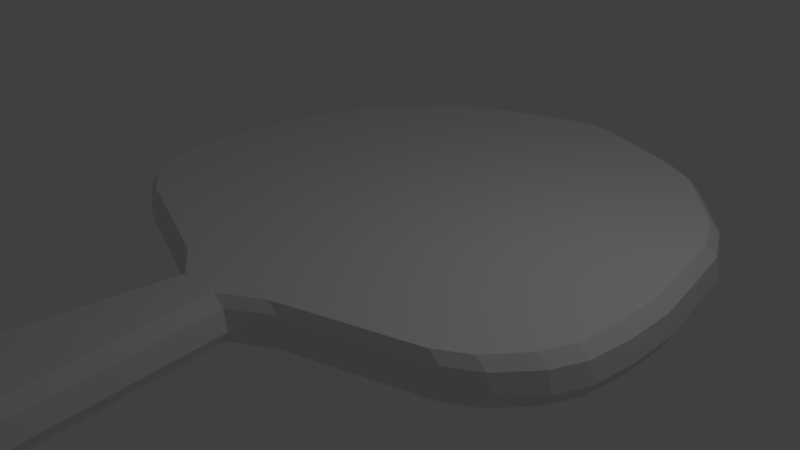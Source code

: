 # Source: racket.blend  (saved by Blender 2.78.0; exported with 4.5.12 LTS)
import bpy
from mathutils import Matrix  # noqa: F401  (used for matrix-valued properties, if any)

bpy.ops.wm.read_factory_settings(use_empty=True)
scene = bpy.context.scene
scene.name = 'Scene'

# ---- collections
col_collection_1 = bpy.data.collections.new('Collection 1'); scene.collection.children.link(col_collection_1)

# ---- world
world_world = bpy.data.worlds.new('World'); scene.world = world_world
world_world.color = (0.05088, 0.05088, 0.05088)
world_world.use_sun_shadow = False
world_world.sun_shadow_jitter_overblur = 0.0
world_world.cycles.sampling_method = 'MANUAL'

# ---- cameras
cam_camera = bpy.data.cameras.new('Camera')
cam_camera.clip_end = 100.0
cam_camera.lens = 35.0
cam_camera.sensor_width = 32.0
cam_camera.sensor_height = 18.0
cam_camera.ortho_scale = 7.314
cam_camera.dof.focus_distance = 0.0
cam_camera.dof.aperture_fstop = 128.0

# ---- lights
light_lamp = bpy.data.lights.new('Lamp', 'POINT')
light_lamp.transmission_factor = 0.0
light_lamp.cutoff_distance = 30.0
light_lamp.energy = 100.0
light_lamp.shadow_buffer_clip_start = 1.001
light_lamp.shadow_soft_size = 0.1
light_lamp.shadow_maximum_resolution = 0.006
light_lamp.use_absolute_resolution = True

# ---- meshes
me_plane = bpy.data.meshes.new('Plane')
me_plane.from_pydata([(0.0, -0.3711, 0.5615), (1.0, -1.0, 0.0), (1.0, -1.0, 0.0), (0.8272, -0.3711, 0.5492), (0.0, -1.0, 0.0), (0.9842, -0.3711, 0.4211), (1.052, -0.3711, 0.1617), (1.076, -1.0, 0.1617), (0.0, -0.3711, 0.0), (1.008, -1.0, 0.4211), (0.9766, -0.3711, 0.0), (0.8506, -1.0, 0.5492), (0.9766, -0.3711, 0.0), (0.0, -1.0, 0.5615), (1.0, -0.6168, 0.0), (1.0, -0.6168, 0.0), (0.0, -0.6168, 0.0), (1.076, -0.6168, 0.1617), (1.008, -0.6168, 0.4211), (0.8506, -0.6168, 0.5492), (0.0, -0.6168, 0.5615), (0.0, -0.3711, 0.5615), (0.8272, -0.3711, 0.5492), (0.9842, -0.3711, 0.4211), (1.052, -0.3711, 0.1617), (0.0, -0.3711, 0.0), (0.9766, -0.3711, 0.0), (0.9766, -0.3711, 0.0), (0.0, -0.3711, 0.5615), (0.8272, -0.3711, 0.5492), (0.9842, -0.3711, 0.4211), (1.052, -0.3711, 0.1617), (0.0, -0.3711, 0.0), (0.9766, -0.3711, 0.0), (0.9766, -0.3711, 0.0), (0.0, 0.6876, 0.5615), (0.6235, 0.6876, 0.5492), (0.7805, 0.6876, 0.4211), (0.8486, 0.6876, 0.1617), (0.0, 0.6876, 5.96e-08), (0.7729, 0.6876, 5.96e-08), (0.7729, 0.6876, 5.96e-08), (0.0, 3.828, 0.5615), (0.2841, 3.828, 0.5492), (0.4411, 3.828, 0.4211), (0.5093, 3.828, 0.1617), (0.0, 3.828, 5.96e-08), (0.4336, 3.828, 5.96e-08), (0.4336, 3.828, 5.96e-08), (0.0, 4.16, 0.5615), (0.7958, 4.16, 0.5492), (0.9528, 4.16, 0.4211), (1.021, 4.16, 0.1617), (0.0, 4.16, 7.451e-08), (0.9453, 4.16, 7.451e-08), (0.9453, 4.16, 7.451e-08), (0.7958, 4.16, 0.5492), (0.9528, 4.16, 0.4211), (1.021, 4.16, 0.1617), (0.9453, 4.16, 7.451e-08), (1.021, 4.16, 0.1617), (0.9453, 4.16, 7.451e-08), (0.9453, 4.16, 7.451e-08), (0.7958, 4.16, 0.5492), (0.9528, 4.16, 0.4211), (1.021, 4.16, 0.1617), (0.9453, 4.16, 7.451e-08), (1.021, 4.16, 0.1617), (0.9453, 4.16, 7.451e-08), (0.9453, 4.16, 7.451e-08), (0.7958, 4.16, 0.5492), (0.9528, 4.16, 0.4211), (1.021, 4.16, 0.1617), (0.9453, 4.16, 7.451e-08), (2.804, 4.754, 0.1617), (2.728, 4.754, 1.341e-07), (2.728, 4.754, 1.341e-07), (2.579, 4.754, 0.5492), (2.736, 4.754, 0.4211), (2.804, 4.754, 0.1617), (2.728, 4.754, 1.341e-07), (3.191, 5.002, 0.1617), (3.115, 5.002, 1.192e-07), (3.115, 5.002, 1.192e-07), (2.965, 5.002, 0.5492), (3.122, 5.002, 0.4211), (3.191, 5.002, 0.1617), (3.115, 5.002, 1.192e-07), (3.56, 5.458, 0.1617), (3.484, 5.458, 1.192e-07), (3.484, 5.458, 1.192e-07), (3.335, 5.458, 0.5492), (3.492, 5.458, 0.4211), (3.56, 5.458, 0.1617), (3.484, 5.458, 1.192e-07), (3.74, 5.872, 0.1617), (3.664, 5.872, 1.267e-07), (3.664, 5.872, 1.267e-07), (3.514, 5.872, 0.5492), (3.671, 5.872, 0.4211), (3.74, 5.872, 0.1617), (3.664, 5.872, 1.267e-07), (3.804, 6.465, 0.1617), (3.729, 6.465, 1.267e-07), (3.729, 6.465, 1.267e-07), (3.579, 6.465, 0.5492), (3.736, 6.465, 0.4211), (3.804, 6.465, 0.1617), (3.729, 6.465, 1.267e-07), (3.802, 7.158, 0.1617), (3.726, 7.158, 1.304e-07), (3.726, 7.158, 1.304e-07), (3.577, 7.158, 0.5492), (3.734, 7.158, 0.4211), (3.802, 7.158, 0.1617), (3.726, 7.158, 1.304e-07), (3.667, 7.955, 0.1617), (3.591, 7.955, 1.341e-07), (3.591, 7.955, 1.341e-07), (3.441, 7.955, 0.5492), (3.598, 7.955, 0.4211), (3.667, 7.955, 0.1617), (3.591, 7.955, 1.341e-07), (3.53, 8.674, 0.1617), (3.454, 8.674, 1.267e-07), (3.454, 8.674, 1.267e-07), (3.305, 8.674, 0.5492), (3.462, 8.674, 0.4211), (3.53, 8.674, 0.1617), (3.454, 8.674, 1.267e-07), (3.237, 9.278, 0.1617), (3.161, 9.278, 1.118e-07), (3.161, 9.278, 1.118e-07), (3.012, 9.278, 0.5492), (3.169, 9.278, 0.4211), (3.237, 9.278, 0.1617), (3.161, 9.278, 1.118e-07), (2.733, 9.863, 0.1617), (2.658, 9.863, 1.118e-07), (2.658, 9.863, 1.118e-07), (2.508, 9.863, 0.5492), (2.665, 9.863, 0.4211), (2.733, 9.863, 0.1617), (2.658, 9.863, 1.118e-07), (2.405, 10.23, 0.1617), (2.329, 10.23, 1.118e-07), (2.329, 10.23, 1.118e-07), (2.18, 10.23, 0.5492), (2.337, 10.23, 0.4211), (2.405, 10.23, 0.1617), (2.329, 10.23, 1.118e-07), (1.875, 10.54, 0.1617), (1.8, 10.54, 1.118e-07), (1.8, 10.54, 1.118e-07), (1.65, 10.54, 0.5492), (1.807, 10.54, 0.4211), (1.875, 10.54, 0.1617), (1.8, 10.54, 1.118e-07), (1.21, 10.79, 0.1617), (1.134, 10.79, 8.196e-08), (1.134, 10.79, 8.196e-08), (0.9845, 10.79, 0.5492), (1.142, 10.79, 0.4211), (1.21, 10.79, 0.1617), (1.134, 10.79, 8.196e-08), (0.4974, 11.05, 0.1617), (0.4217, 11.05, 8.196e-08), (0.4217, 11.05, 8.196e-08), (0.2722, 11.05, 0.5492), (0.4292, 11.05, 0.4211), (0.4974, 11.05, 0.1617), (0.4217, 11.05, 8.196e-08), (0.0, 11.08, 0.1617), (0.0, 11.08, 8.196e-08), (0.0, 11.08, 8.196e-08), (0.0, 11.08, 0.5492), (0.0, 11.08, 0.4211), (0.0, 11.08, 0.1617), (0.0, 11.08, 8.196e-08)], [], [(19, 20, 0, 3), (14, 1, 2, 15), (15, 2, 7, 17), (17, 7, 9, 18), (18, 9, 11, 19), (19, 11, 13, 20), (17, 18, 5, 6), (14, 15, 10, 12), (18, 19, 3, 5), (15, 17, 6, 10), (16, 14, 12, 8), (4, 1, 14, 16), (10, 6, 24, 26), (3, 0, 21, 22), (5, 3, 22, 23), (12, 10, 26, 27), (8, 12, 27, 25), (6, 5, 23, 24), (24, 23, 30, 31), (27, 26, 33, 34), (23, 22, 29, 30), (26, 24, 31, 33), (25, 27, 34, 32), (22, 21, 28, 29), (34, 33, 40, 41), (30, 29, 36, 37), (33, 31, 38, 40), (32, 34, 41, 39), (29, 28, 35, 36), (31, 30, 37, 38), (37, 36, 43, 44), (40, 38, 45, 47), (39, 41, 48, 46), (36, 35, 42, 43), (38, 37, 44, 45), (41, 40, 47, 48), (4, 13, 11, 9, 7, 2, 1), (44, 43, 50, 51), (47, 45, 52, 54), (46, 48, 55, 53), (43, 42, 49, 50), (45, 44, 51, 52), (48, 47, 54, 55), (51, 50, 56, 57), (52, 51, 57, 58), (57, 56, 63, 64), (55, 54, 61, 62), (52, 58, 65, 60), (54, 52, 60, 61), (58, 57, 64, 65), (55, 59, 66, 62), (60, 65, 72, 67), (65, 64, 71, 72), (62, 61, 68, 69), (62, 66, 73, 69), (64, 63, 70, 71), (61, 60, 67, 68), (67, 72, 79, 74), (72, 71, 78, 79), (69, 68, 75, 76), (69, 73, 80, 76), (71, 70, 77, 78), (68, 67, 74, 75), (74, 79, 86, 81), (79, 78, 85, 86), (76, 75, 82, 83), (76, 80, 87, 83), (78, 77, 84, 85), (75, 74, 81, 82), (86, 85, 92, 93), (83, 82, 89, 90), (83, 87, 94, 90), (85, 84, 91, 92), (82, 81, 88, 89), (81, 86, 93, 88), (90, 89, 96, 97), (90, 94, 101, 97), (92, 91, 98, 99), (89, 88, 95, 96), (88, 93, 100, 95), (93, 92, 99, 100), (97, 96, 103, 104), (97, 101, 108, 104), (99, 98, 105, 106), (96, 95, 102, 103), (95, 100, 107, 102), (100, 99, 106, 107), (104, 108, 115, 111), (106, 105, 112, 113), (103, 102, 109, 110), (102, 107, 114, 109), (107, 106, 113, 114), (104, 103, 110, 111), (111, 115, 122, 118), (113, 112, 119, 120), (110, 109, 116, 117), (109, 114, 121, 116), (114, 113, 120, 121), (111, 110, 117, 118), (118, 122, 129, 125), (120, 119, 126, 127), (117, 116, 123, 124), (116, 121, 128, 123), (121, 120, 127, 128), (118, 117, 124, 125), (127, 126, 133, 134), (124, 123, 130, 131), (123, 128, 135, 130), (128, 127, 134, 135), (125, 124, 131, 132), (125, 129, 136, 132), (131, 130, 137, 138), (130, 135, 142, 137), (135, 134, 141, 142), (132, 131, 138, 139), (132, 136, 143, 139), (134, 133, 140, 141), (137, 142, 149, 144), (142, 141, 148, 149), (139, 138, 145, 146), (139, 143, 150, 146), (141, 140, 147, 148), (138, 137, 144, 145), (144, 149, 156, 151), (149, 148, 155, 156), (146, 145, 152, 153), (146, 150, 157, 153), (148, 147, 154, 155), (145, 144, 151, 152), (151, 156, 163, 158), (156, 155, 162, 163), (153, 152, 159, 160), (153, 157, 164, 160), (155, 154, 161, 162), (152, 151, 158, 159), (158, 163, 170, 165), (163, 162, 169, 170), (160, 159, 166, 167), (160, 164, 171, 167), (162, 161, 168, 169), (159, 158, 165, 166), (170, 169, 176, 177), (167, 166, 173, 174), (167, 171, 178, 174), (169, 168, 175, 176), (166, 165, 172, 173), (165, 170, 177, 172), (62, 55, 53, 178, 171, 164, 157, 150, 143, 136, 129, 122, 115, 108, 101, 94, 87, 80, 73, 69), (49, 175, 168, 161, 154, 147, 140, 133, 126, 119, 112, 105, 98, 91, 84, 77, 70, 63, 56, 50)])
me_plane.use_remesh_preserve_volume = False
me_plane.use_remesh_preserve_attributes = False
me_plane.use_mirror_vertex_groups = False
me_plane.update()

# ---- objects
ob_plane = bpy.data.objects.new('Plane', me_plane)
ob_lamp = bpy.data.objects.new('Lamp', light_lamp)
ob_camera = bpy.data.objects.new('Camera', cam_camera)

# ---- transforms, parenting, visibility, modifiers, constraints
ob_plane.location = (0.0, -6.277, 0.0)
ob_plane.lineart.crease_threshold = 0.0
_m = ob_plane.modifiers.new('Mirror', 'MIRROR')
_m.use_clip = True
ob_lamp.location = (4.076, 1.005, 5.904)
ob_lamp.rotation_euler = (0.6503, 0.05522, 1.866)
ob_lamp.lock_rotations_4d = False
ob_lamp.empty_display_type = 'ARROWS'
ob_lamp.color = (0.0, 0.0, 0.0, 0.0)
ob_lamp.lineart.crease_threshold = 0.0
ob_camera.location = (7.481, -6.508, 5.344)
ob_camera.rotation_euler = (1.109, 0.0, 0.8149)
ob_camera.lock_rotations_4d = False
ob_camera.empty_display_type = 'ARROWS'
ob_camera.color = (0.0, 0.0, 0.0, 0.0)
ob_camera.display_type = 'WIRE'
ob_camera.lineart.crease_threshold = 0.0

# ---- collection membership
col_collection_1.objects.link(ob_plane)
col_collection_1.objects.link(ob_lamp)
col_collection_1.objects.link(ob_camera)

# ---- scene / render settings (as saved in the file)
scene.camera = ob_camera
scene.frame_start = 1; scene.frame_end = 250; scene.frame_set(1)
scene.render.engine = 'BLENDER_EEVEE_NEXT'
scene.render.resolution_percentage = 50
scene.render.dither_intensity = 0.0
scene.cycles.use_denoising = False
scene.cycles.samples = 128
scene.cycles.sampling_pattern = 'TABULATED_SOBOL'
scene.cycles.light_sampling_threshold = 0.0
scene.cycles.use_adaptive_sampling = False
scene.cycles.use_light_tree = False
scene.cycles.blur_glossy = 0.0
scene.cycles.sample_clamp_indirect = 0.0
scene.view_settings.view_transform = 'Standard'
bpy.context.view_layer.update()
